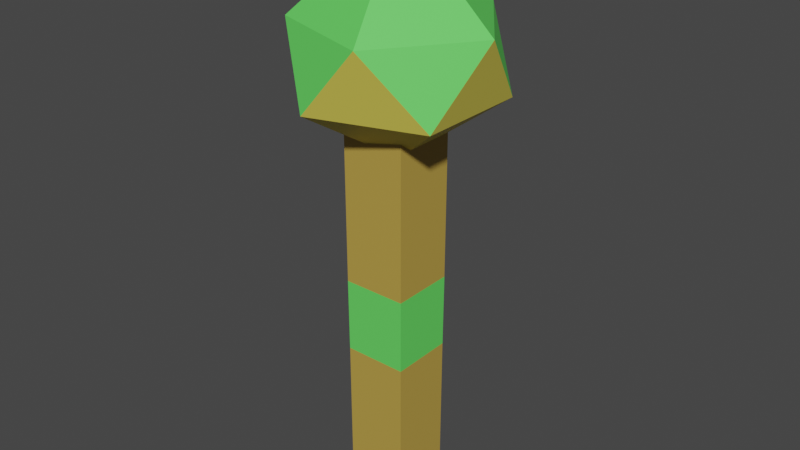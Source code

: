 # Source: Wand.blend  (saved by Blender 2.81.16; exported with 4.5.12 LTS)
import bpy
from mathutils import Matrix  # noqa: F401  (used for matrix-valued properties, if any)

bpy.ops.wm.read_factory_settings(use_empty=True)
scene = bpy.context.scene
scene.name = 'Scene'

# ---- collections
col_collection = bpy.data.collections.new('Collection'); scene.collection.children.link(col_collection)

# ---- materials (node trees are filled in below, after node groups)
mat_material_024 = bpy.data.materials.new('Material.024')
mat_material_024.use_transparent_shadow = False
mat_material_025 = bpy.data.materials.new('Material.025')
mat_material_025.use_transparent_shadow = False
mat_material_026 = bpy.data.materials.new('Material.026')
mat_material_026.use_transparent_shadow = False

# ---- material node trees
mat_material_024.use_nodes = True; mat_material_024.node_tree.nodes.clear()
_N = mat_material_024.node_tree.nodes; _L = mat_material_024.node_tree.links
n0 = _N.new('ShaderNodeBsdfPrincipled'); n0.name = 'Principled BSDF'; n0.location = (10, 300)
n0.distribution = 'GGX'
n0.subsurface_method = 'BURLEY'
n0.inputs[0].default_value = (0.1328, 0.8, 0.1206, 1.0)
n0.inputs[3].default_value = 1.45
n0.inputs[27].default_value = (0.0, 0.0, 0.0, 1.0)
n0.inputs[28].default_value = 1.0
n1 = _N.new('ShaderNodeOutputMaterial'); n1.name = 'Material Output'; n1.location = (300, 300)
_L.new(n0.outputs[0], n1.inputs[0])
n1.is_active_output = True
mat_material_025.use_nodes = True; mat_material_025.node_tree.nodes.clear()
_N = mat_material_025.node_tree.nodes; _L = mat_material_025.node_tree.links
n0 = _N.new('ShaderNodeBsdfPrincipled'); n0.name = 'Principled BSDF'; n0.location = (10, 300)
n0.distribution = 'GGX'
n0.subsurface_method = 'BURLEY'
n0.inputs[0].default_value = (0.6739, 0.5729, 0.08491, 1.0)
n0.inputs[3].default_value = 1.45
n0.inputs[27].default_value = (0.0, 0.0, 0.0, 1.0)
n0.inputs[28].default_value = 1.0
n1 = _N.new('ShaderNodeOutputMaterial'); n1.name = 'Material Output'; n1.location = (300, 300)
_L.new(n0.outputs[0], n1.inputs[0])
n1.is_active_output = True
mat_material_026.use_nodes = True; mat_material_026.node_tree.nodes.clear()
_N = mat_material_026.node_tree.nodes; _L = mat_material_026.node_tree.links
n0 = _N.new('ShaderNodeBsdfPrincipled'); n0.name = 'Principled BSDF'; n0.location = (10, 300)
n0.distribution = 'GGX'
n0.subsurface_method = 'BURLEY'
n0.inputs[0].default_value = (0.4969, 0.3308, 0.06231, 1.0)
n0.inputs[3].default_value = 1.45
n0.inputs[27].default_value = (0.0, 0.0, 0.0, 1.0)
n0.inputs[28].default_value = 1.0
n1 = _N.new('ShaderNodeOutputMaterial'); n1.name = 'Material Output'; n1.location = (300, 300)
_L.new(n0.outputs[0], n1.inputs[0])
n1.is_active_output = True

# ---- world
world_world = bpy.data.worlds.new('World'); scene.world = world_world
world_world.use_nodes = True; world_world.node_tree.nodes.clear()
_N = world_world.node_tree.nodes; _L = world_world.node_tree.links
n0 = _N.new('ShaderNodeOutputWorld'); n0.name = 'World Output'; n0.location = (300, 300)
n1 = _N.new('ShaderNodeBackground'); n1.name = 'Background'; n1.location = (10, 300)
n1.inputs[0].default_value = (0.05088, 0.05088, 0.05088, 1.0)
_L.new(n1.outputs[0], n0.inputs[0])
n0.is_active_output = True
world_world.color = (0.05088, 0.05088, 0.05088)
world_world.use_sun_shadow = False
world_world.sun_shadow_jitter_overblur = 0.0

# ---- meshes
me_cube_015 = bpy.data.meshes.new('Cube.015')
me_cube_015.from_pydata([(-0.5973, -0.5973, -1.104), (-0.6182, -0.6182, 0.8984), (-0.5973, 0.5973, -1.104), (-0.6182, 0.6182, 0.8984), (0.5973, -0.5973, -1.104), (0.6182, -0.6182, 0.8984), (0.5973, 0.5973, -1.104), (0.6182, 0.6182, 0.8984), (-0.6039, -0.6039, -0.3277), (-0.6109, -0.6109, 0.05435), (-0.6109, 0.6109, 0.05435), (-0.6039, 0.6039, -0.3277), (0.6109, 0.6109, 0.05435), (0.6039, 0.6039, -0.3277), (0.6109, -0.6109, 0.05435), (0.6039, -0.6039, -0.3277), (0.05637, 0.03375, 0.6871), (1.547, -1.049, 0.9934), (-0.5128, -1.718, 0.9934), (-1.786, 0.03375, 0.9934), (-0.5128, 1.786, 0.9934), (1.547, 1.116, 0.9934), (0.6255, -1.718, 1.344), (-1.434, -1.049, 1.344), (-1.434, 1.116, 1.344), (0.6255, 1.786, 1.344), (1.898, 0.03375, 1.344), (0.05637, 0.03375, 1.795)], [], [(9, 1, 3, 10), (10, 3, 7, 12), (12, 7, 5, 14), (14, 5, 1, 9), (2, 6, 4, 0), (1, 5, 7, 3), (4, 15, 8, 0), (15, 14, 9, 8), (6, 13, 15, 4), (13, 12, 14, 15), (2, 11, 13, 6), (11, 10, 12, 13), (0, 8, 11, 2), (8, 9, 10, 11), (16, 17, 18), (17, 16, 21), (16, 18, 19), (16, 19, 20), (16, 20, 21), (17, 21, 26), (18, 17, 22), (19, 18, 23), (20, 19, 24), (21, 20, 25), (17, 26, 22), (18, 22, 23), (19, 23, 24), (20, 24, 25), (21, 25, 26), (22, 26, 27), (23, 22, 27), (24, 23, 27), (25, 24, 27), (26, 25, 27)])
me_cube_015.polygons.foreach_set('material_index', [2, 2, 2, 2, 2, 1, 2, 0, 2, 0, 2, 0, 2, 0, 1, 1, 1, 1, 1, 1, 1, 1, 1, 1, 0, 0, 0, 0, 0, 0, 0, 0, 0, 0])
_uv = me_cube_015.uv_layers.new(name='UVMap')
_uv.uv.foreach_set('vector', [0.5374, 0.0, 0.625, 0.0, 0.625, 0.25, 0.5374, 0.25, 0.5374, 0.25, 0.625, 0.25, 0.625, 0.5, 0.5374, 0.5, 0.5374, 0.5, 0.625, 0.5, 0.625, 0.75, 0.5374, 0.75, 0.5374, 0.75, 0.625, 0.75, 0.625, 1.0, 0.5374, 1.0, 0.125, 0.5, 0.375, 0.5, 0.375, 0.75, 0.125, 0.75, 0.625, 1.0, 0.625, 0.75, 0.625, 0.5, 0.625, 0.25, 0.375, 0.75, 0.4541, 0.75, 0.4541, 1.0, 0.375, 1.0, 0.4541, 0.75, 0.5374, 0.75, 0.5374, 1.0, 0.4541, 1.0, 0.375, 0.5, 0.4541, 0.5, 0.4541, 0.75, 0.375, 0.75, 0.4541, 0.5, 0.5374, 0.5, 0.5374, 0.75, 0.4541, 0.75, 0.375, 0.25, 0.4541, 0.25, 0.4541, 0.5, 0.375, 0.5, 0.4541, 0.25, 0.5374, 0.25, 0.5374, 0.5, 0.4541, 0.5, 0.375, 0.0, 0.4541, 0.0, 0.4541, 0.25, 0.375, 0.25, 0.4541, 0.0, 0.5374, 0.0, 0.5374, 0.25, 0.4541, 0.25, 0.8182, 0.0, 0.7273, 0.1575, 0.9091, 0.1575, 0.7273, 0.1575, 0.6364, 0.0, 0.5455, 0.1575, 0.09091, 0.0, 0.0, 0.1575, 0.1818, 0.1575, 0.2727, 0.0, 0.1818, 0.1575, 0.3636, 0.1575, 0.4545, 0.0, 0.3636, 0.1575, 0.5455, 0.1575, 0.7273, 0.1575, 0.5455, 0.1575, 0.6364, 0.3149, 0.9091, 0.1575, 0.7273, 0.1575, 0.8182, 0.3149, 0.1818, 0.1575, 0.0, 0.1575, 0.09091, 0.3149, 0.3636, 0.1575, 0.1818, 0.1575, 0.2727, 0.3149, 0.5455, 0.1575, 0.3636, 0.1575, 0.4545, 0.3149, 0.7273, 0.1575, 0.6364, 0.3149, 0.8182, 0.3149, 0.9091, 0.1575, 0.8182, 0.3149, 1.0, 0.3149, 0.1818, 0.1575, 0.09091, 0.3149, 0.2727, 0.3149, 0.3636, 0.1575, 0.2727, 0.3149, 0.4545, 0.3149, 0.5455, 0.1575, 0.4545, 0.3149, 0.6364, 0.3149, 0.8182, 0.3149, 0.6364, 0.3149, 0.7273, 0.4724, 1.0, 0.3149, 0.8182, 0.3149, 0.9091, 0.4724, 0.2727, 0.3149, 0.09091, 0.3149, 0.1818, 0.4724, 0.4545, 0.3149, 0.2727, 0.3149, 0.3636, 0.4724, 0.6364, 0.3149, 0.4545, 0.3149, 0.5455, 0.4724])
me_cube_015.materials.append(mat_material_024)
me_cube_015.materials.append(mat_material_025)
me_cube_015.materials.append(mat_material_026)
me_cube_015.use_remesh_fix_poles = True
me_cube_015.use_remesh_preserve_attributes = False
me_cube_015.use_mirror_vertex_groups = False
me_cube_015.update()

# ---- objects
ob_cube_013 = bpy.data.objects.new('Cube.013', me_cube_015)

# ---- transforms, parenting, visibility, modifiers, constraints
ob_cube_013.location = (-0.001929, 0.01756, -0.07213)
ob_cube_013.scale = (0.07552, 0.07552, 0.2807)
ob_cube_013.lineart.crease_threshold = 0.0

# ---- collection membership
col_collection.objects.link(ob_cube_013)

# ---- scene / render settings (as saved in the file)
scene.frame_start = 1; scene.frame_end = 250; scene.frame_set(1)
scene.render.engine = 'BLENDER_EEVEE_NEXT'
scene.cycles.use_denoising = False
scene.cycles.samples = 128
scene.cycles.sampling_pattern = 'TABULATED_SOBOL'
scene.cycles.use_adaptive_sampling = False
scene.cycles.use_light_tree = False
scene.view_settings.view_transform = 'Filmic'
bpy.context.view_layer.update()

# ---- added for rendering (the .blend has no active camera and no usable light): camera, sun
cam_auto = bpy.data.cameras.new('AutoCamera')
cam_auto.lens = 50.0
cam_auto.sensor_width = 36.0
cam_auto.clip_end = 1000.0
ob_auto_camera = bpy.data.objects.new('AutoCamera', cam_auto)
scene.collection.objects.link(ob_auto_camera)
ob_auto_camera.location = (0.834803, -0.978857, 0.690868)
ob_auto_camera.rotation_euler = (1.09748, -7.21219e-08, 0.694738)
scene.camera = ob_auto_camera
light_auto_sun = bpy.data.lights.new('AutoSun', 'SUN')
light_auto_sun.energy = 3.0
light_auto_sun.angle = 0.0523599
ob_auto_sun = bpy.data.objects.new('AutoSun', light_auto_sun)
scene.collection.objects.link(ob_auto_sun)
ob_auto_sun.rotation_euler = (0.872665, 0.174533, 0.523599)
bpy.context.view_layer.update()
